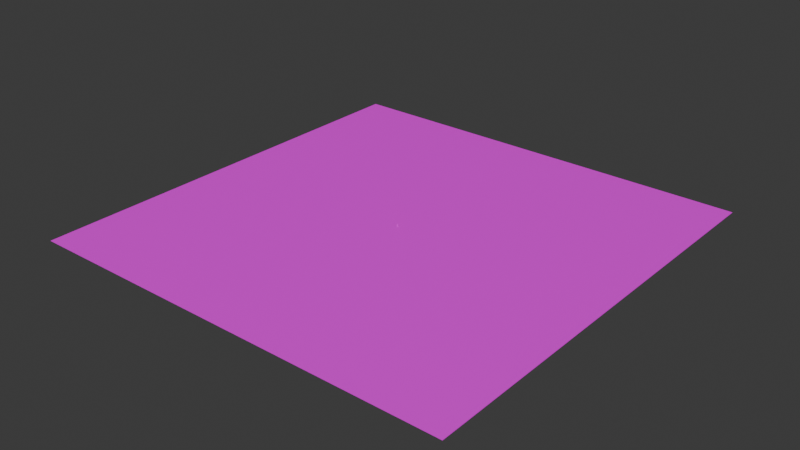 # Source: forest.blend  (saved by Blender 4.0.36; exported with 4.5.12 LTS)
import bpy
from mathutils import Matrix  # noqa: F401  (used for matrix-valued properties, if any)

bpy.ops.wm.read_factory_settings(use_empty=True)
scene = bpy.context.scene
scene.name = 'Scene'

# ---- collections
col_collection = bpy.data.collections.new('Collection'); scene.collection.children.link(col_collection)

# ---- images (referenced by path relative to the original .blend; pixels are not part of the script)
import os
ASSET_DIR = os.environ.get("B2B_ASSET_DIR", "")  # directory of the original .blend (textures are referenced by path, not embedded)
HERE = os.path.dirname(os.path.abspath(__file__))  # packed textures are extracted next to this script under _unpacked/

def load_image(name, relpath, width, height, colorspace="sRGB"):
    """Load a texture the original file referenced (path relative to the .blend, or extracted next to this script)."""
    p = next((c for c in (os.path.join(HERE, relpath), os.path.join(ASSET_DIR, relpath)) if relpath and os.path.exists(c)), "")
    if p:
        img = bpy.data.images.load(p, check_existing=True)
        img.name = name
    else:  # same state as the original file: an image datablock whose file is absent (Cycles renders it pink)
        img = bpy.data.images.new(name, width, height)
        img.source = "FILE"
        img.filepath = "//" + (relpath or name)
    img.colorspace_settings.name = colorspace
    return img
img_sunlit_png = load_image('sunlit.png', 'sunlit.png', 1024, 1024, 'sRGB')

# ---- materials (node trees are filled in below, after node groups)
mat_material = bpy.data.materials.new('Material')
mat_material.alpha_threshold = 0.0
mat_material.use_transparent_shadow = False
mat_material.roughness = 0.5
mat_material.line_color = (0.0, 0.0, 0.0, 1.0)

# ---- material node trees
mat_material.use_nodes = True; mat_material.node_tree.nodes.clear()
_N = mat_material.node_tree.nodes; _L = mat_material.node_tree.links
n0 = _N.new('ShaderNodeOutputMaterial'); n0.name = 'Material Output'; n0.location = (300, 300)
n1 = _N.new('ShaderNodeBsdfPrincipled'); n1.name = 'Principled BSDF'; n1.location = (10, 300)
n1.inputs[3].default_value = 1.45
n2 = _N.new('ShaderNodeTexImage'); n2.name = 'Image Texture'; n2.location = (-379, 145)
n2.image = img_sunlit_png
n2.interpolation = 'Closest'
_L.new(n1.outputs[0], n0.inputs[0])
_L.new(n2.outputs[0], n1.inputs[0])
n0.is_active_output = True

# ---- world
world_world = bpy.data.worlds.new('World'); scene.world = world_world
world_world.use_nodes = True; world_world.node_tree.nodes.clear()
_N = world_world.node_tree.nodes; _L = world_world.node_tree.links
n0 = _N.new('ShaderNodeOutputWorld'); n0.name = 'World Output'; n0.location = (300, 300)
n1 = _N.new('ShaderNodeBackground'); n1.name = 'Background'; n1.location = (10, 300)
n1.inputs[0].default_value = (0.05088, 0.05088, 0.05088, 1.0)
_L.new(n1.outputs[0], n0.inputs[0])
n0.is_active_output = True
world_world.color = (0.05088, 0.05088, 0.05088)
world_world.use_sun_shadow = False
world_world.sun_shadow_jitter_overblur = 0.0

# ---- meshes
me_cube = bpy.data.meshes.new('Cube')
me_cube.from_pydata([(-7.561, -8.044, -1.0), (-7.335, -10.03, -1.0), (-6.731, -9.402, 2.352), (-6.832, -8.517, 2.352), (-5.573, -7.819, -1.0), (-5.946, -8.421, 2.352), (-5.348, -9.806, -1.0), (-5.845, -9.307, 2.352), (-9.117, -6.735, 2.352), (-8.55, -11.64, 2.352), (-4.207, -6.19, 2.352), (-3.639, -11.1, 2.352), (-4.837, -9.943, 4.877), (-7.15, -10.14, 4.877), (-5.055, -7.633, 4.877), (-7.368, -7.827, 4.877), (-4.063, -10.61, 4.877), (-7.838, -10.94, 4.877), (-4.43, -6.839, 4.877), (-8.205, -7.169, 4.877), (-4.986, -9.604, 7.765), (-6.421, -9.664, 7.765), (-5.067, -8.173, 7.765), (-6.502, -8.233, 7.765), (-4.565, -9.989, 7.765), (-6.827, -10.09, 7.765), (-4.697, -7.733, 7.765), (-6.959, -7.833, 7.765), (-5.326, -9.007, 11.72)], [], [(1, 2, 3, 0), (0, 3, 5, 4), (4, 5, 7, 6), (6, 7, 2, 1), (0, 4, 6, 1), (5, 3, 8, 10), (7, 5, 10, 11), (2, 7, 11, 9), (3, 2, 9, 8), (11, 10, 14, 12), (14, 15, 19, 18), (10, 8, 15, 14), (9, 11, 12, 13), (8, 9, 13, 15), (19, 17, 21, 23), (13, 12, 16, 17), (15, 13, 17, 19), (12, 14, 18, 16), (22, 23, 27, 26), (16, 18, 22, 20), (18, 19, 23, 22), (17, 16, 20, 21), (26, 27, 28), (21, 20, 24, 25), (23, 21, 25, 27), (20, 22, 26, 24), (25, 24, 28), (27, 25, 28), (24, 26, 28)])
_uv = me_cube.uv_layers.new(name='UVMap')
_uv.uv.foreach_set('vector', [0.3991, 0.6846, 0.3991, 0.6846, 0.3991, 0.6846, 0.3991, 0.6846, 0.3991, 0.6846, 0.3991, 0.6846, 0.3991, 0.6846, 0.3991, 0.6846, 0.3991, 0.6846, 0.3991, 0.6846, 0.3991, 0.6846, 0.3991, 0.6846, 0.3991, 0.6846, 0.3991, 0.6846, 0.3991, 0.6846, 0.3991, 0.6846, 0.3991, 0.6846, 0.3991, 0.6846, 0.3991, 0.6846, 0.3991, 0.6846, 0.799, 0.8347, 0.799, 0.8347, 0.799, 0.8347, 0.799, 0.8347, 0.799, 0.8347, 0.799, 0.8347, 0.799, 0.8347, 0.799, 0.8347, 0.799, 0.8347, 0.799, 0.8347, 0.799, 0.8347, 0.799, 0.8347, 0.799, 0.8347, 0.799, 0.8347, 0.799, 0.8347, 0.799, 0.8347, 0.799, 0.8347, 0.799, 0.8347, 0.799, 0.8347, 0.799, 0.8347, 0.799, 0.8347, 0.799, 0.8347, 0.799, 0.8347, 0.799, 0.8347, 0.799, 0.8347, 0.799, 0.8347, 0.799, 0.8347, 0.799, 0.8347, 0.799, 0.8347, 0.799, 0.8347, 0.799, 0.8347, 0.799, 0.8347, 0.799, 0.8347, 0.799, 0.8347, 0.799, 0.8347, 0.799, 0.8347, 0.799, 0.8347, 0.799, 0.8347, 0.799, 0.8347, 0.799, 0.8347, 0.799, 0.8347, 0.799, 0.8347, 0.799, 0.8347, 0.799, 0.8347, 0.799, 0.8347, 0.799, 0.8347, 0.799, 0.8347, 0.799, 0.8347, 0.799, 0.8347, 0.799, 0.8347, 0.799, 0.8347, 0.799, 0.8347, 0.799, 0.8347, 0.799, 0.8347, 0.799, 0.8347, 0.799, 0.8347, 0.799, 0.8347, 0.799, 0.8347, 0.799, 0.8347, 0.799, 0.8347, 0.799, 0.8347, 0.799, 0.8347, 0.799, 0.8347, 0.799, 0.8347, 0.799, 0.8347, 0.799, 0.8347, 0.799, 0.8347, 0.799, 0.8347, 0.799, 0.8347, 0.799, 0.8347, 0.799, 0.8347, 0.799, 0.8347, 0.799, 0.8347, 0.799, 0.8347, 0.799, 0.8347, 0.799, 0.8347, 0.799, 0.8347, 0.799, 0.8347, 0.799, 0.8347, 0.799, 0.8347, 0.799, 0.8347, 0.799, 0.8347, 0.799, 0.8347, 0.799, 0.8347, 0.799, 0.8347, 0.799, 0.8347, 0.799, 0.8347, 0.799, 0.8347, 0.799, 0.8347, 0.799, 0.8347, 0.799, 0.8347, 0.799, 0.8347])
me_cube.materials.append(mat_material)
me_cube.use_mirror_vertex_groups = False
me_cube.update()
me_cube_001 = bpy.data.meshes.new('Cube.001')
me_cube_001.from_pydata([(-1000.0, -1000.0, -2.845), (-1000.0, -1000.0, -0.7717), (-1000.0, 1000.0, -2.845), (-1000.0, 1000.0, -0.7717), (1000.0, -1000.0, -2.845), (1000.0, -1000.0, -0.7717), (1000.0, 1000.0, -2.845), (1000.0, 1000.0, -0.7717)], [], [(0, 1, 3, 2), (2, 3, 7, 6), (6, 7, 5, 4), (4, 5, 1, 0), (2, 6, 4, 0), (7, 3, 1, 5)])
_uv = me_cube_001.uv_layers.new(name='UVMap')
_uv.uv.foreach_set('vector', [0.9036, 0.7978, 0.9036, 0.7978, 0.9036, 0.7978, 0.9036, 0.7978, 0.9036, 0.7978, 0.9036, 0.7978, 0.9036, 0.7978, 0.9036, 0.7978, 0.9036, 0.7978, 0.9036, 0.7978, 0.9036, 0.7978, 0.9036, 0.7978, 0.9036, 0.7978, 0.9036, 0.7978, 0.9036, 0.7978, 0.9036, 0.7978, 0.9036, 0.7978, 0.9036, 0.7978, 0.9036, 0.7978, 0.9036, 0.7978, 0.9036, 0.8297, 0.9036, 0.8297, 0.9036, 0.8297, 0.9036, 0.8297])
me_cube_001.materials.append(mat_material)
me_cube_001.use_mirror_vertex_groups = False
me_cube_001.update()
me_cube_002 = bpy.data.meshes.new('Cube.002')
me_cube_002.from_pydata([(-1.096, -0.9962, -1.269), (0.6826, -1.007, -0.3532), (-1.082, 1.004, -1.271), (0.6962, 0.9926, -0.3555), (-0.18, -1.005, -3.047), (1.598, -1.016, -2.131), (-0.1664, 0.9954, -3.049), (1.612, 0.9844, -2.134)], [], [(0, 1, 3, 2), (2, 3, 7, 6), (6, 7, 5, 4), (4, 5, 1, 0), (2, 6, 4, 0), (7, 3, 1, 5)])
_uv = me_cube_002.uv_layers.new(name='UVMap')
_uv.uv.foreach_set('vector', [0.6821, 0.9429, 0.6821, 0.9429, 0.6821, 0.9429, 0.6821, 0.9429, 0.6821, 0.9429, 0.6821, 0.9429, 0.6821, 0.9429, 0.6821, 0.9429, 0.6821, 0.9429, 0.6821, 0.9429, 0.6821, 0.9429, 0.6821, 0.9429, 0.6821, 0.9429, 0.6821, 0.9429, 0.6821, 0.9429, 0.6821, 0.9429, 0.6821, 0.9429, 0.6821, 0.9429, 0.6821, 0.9429, 0.6821, 0.9429, 0.6821, 0.9429, 0.6821, 0.9429, 0.6821, 0.9429, 0.6821, 0.9429])
me_cube_002.materials.append(mat_material)
me_cube_002.update()

# ---- objects
ob_tree = bpy.data.objects.new('Tree', me_cube)
ob_ground__convcol = bpy.data.objects.new('Ground -convcol', me_cube_001)
ob_rock__convcol = bpy.data.objects.new('Rock -convcol', me_cube_002)

# ---- transforms, parenting, visibility, modifiers, constraints
ob_tree.location = (2.42, 4.399, -0.4415)
ob_tree.lock_rotations_4d = False
ob_tree.empty_display_type = 'ARROWS'
ob_tree.lineart.crease_threshold = 0.0
ob_ground__convcol.location = (2.42, 4.399, -0.4415)
ob_ground__convcol.lock_rotations_4d = False
ob_ground__convcol.empty_display_type = 'ARROWS'
ob_ground__convcol.lineart.crease_threshold = 0.0
ob_rock__convcol.location = (0.5487, -0.3924, 1.445)

# ---- collection membership
col_collection.objects.link(ob_tree)
col_collection.objects.link(ob_ground__convcol)
col_collection.objects.link(ob_rock__convcol)

# ---- scene / render settings (as saved in the file)
scene.frame_start = 1; scene.frame_end = 250; scene.frame_set(162)
scene.render.engine = 'BLENDER_EEVEE_NEXT'
scene.cycles.sampling_pattern = 'TABULATED_SOBOL'
bpy.context.view_layer.update()

# ---- added for rendering (the .blend has no active camera and no usable light): camera, sun
cam_auto = bpy.data.cameras.new('AutoCamera')
cam_auto.lens = 50.0
cam_auto.sensor_width = 36.0
cam_auto.clip_end = 45927.6
ob_auto_camera = bpy.data.objects.new('AutoCamera', cam_auto)
scene.collection.objects.link(ob_auto_camera)
ob_auto_camera.location = (2619.39, -3135.96, 2097.57)
ob_auto_camera.rotation_euler = (1.09748, -7.21219e-08, 0.694738)
scene.camera = ob_auto_camera
light_auto_sun = bpy.data.lights.new('AutoSun', 'SUN')
light_auto_sun.energy = 3.0
light_auto_sun.angle = 0.0523599
ob_auto_sun = bpy.data.objects.new('AutoSun', light_auto_sun)
scene.collection.objects.link(ob_auto_sun)
ob_auto_sun.rotation_euler = (0.872665, 0.174533, 0.523599)
bpy.context.view_layer.update()
